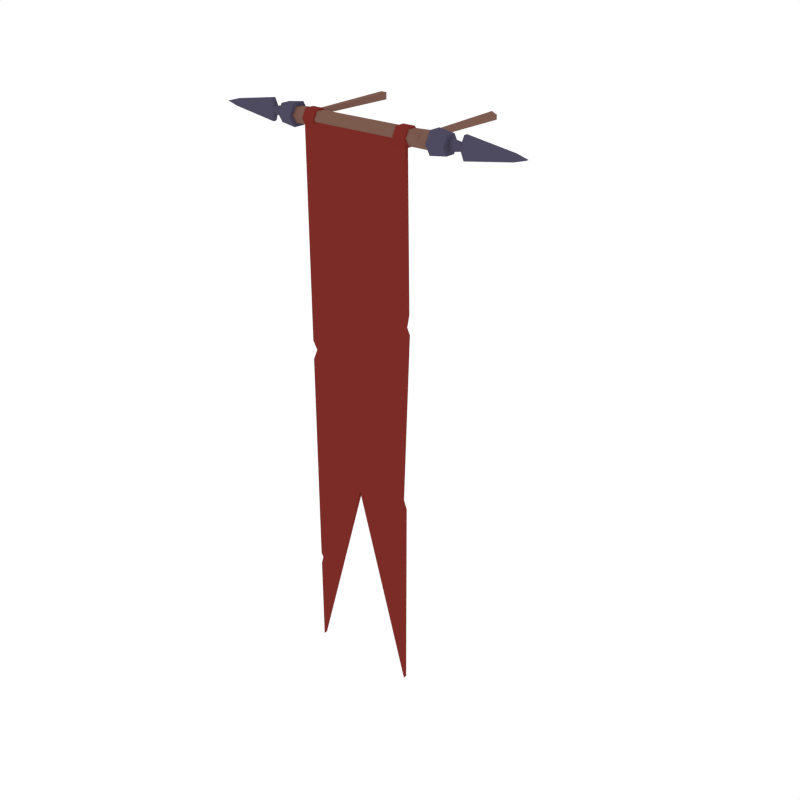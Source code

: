# Source: Banner_wall.blend  (saved by Blender 2.79.0; exported with 4.5.12 LTS)
import bpy
from mathutils import Matrix  # noqa: F401  (used for matrix-valued properties, if any)

bpy.ops.wm.read_factory_settings(use_empty=True)
scene = bpy.context.scene
scene.name = 'Scene'

# ---- collections
col_collection_1 = bpy.data.collections.new('Collection 1'); scene.collection.children.link(col_collection_1)

# ---- materials (node trees are filled in below, after node groups)
mat_wood = bpy.data.materials.new('Wood')
mat_wood.alpha_threshold = 0.0
mat_wood.diffuse_color = (0.2019, 0.104, 0.07929, 1.0)
mat_wood.roughness = 0.5
mat_metal = bpy.data.materials.new('Metal')
mat_metal.alpha_threshold = 0.0
mat_metal.diffuse_color = (0.07699, 0.06833, 0.1149, 1.0)
mat_metal.roughness = 0.5
mat_main = bpy.data.materials.new('Main')
mat_main.alpha_threshold = 0.0
mat_main.diffuse_color = (0.2019, 0.02532, 0.01921, 1.0)
mat_main.roughness = 0.5
mat_darkmetal = bpy.data.materials.new('DarkMetal')
mat_darkmetal.alpha_threshold = 0.0
mat_darkmetal.diffuse_color = (0.04549, 0.04223, 0.06072, 1.0)
mat_darkmetal.roughness = 0.5

# ---- material node trees

# ---- world
world_world = bpy.data.worlds.new('World'); scene.world = world_world
world_world.color = (1.0, 1.0, 1.0)
world_world.use_sun_shadow = False
world_world.sun_shadow_jitter_overblur = 0.0
world_world.cycles.sampling_method = 'NONE'
world_world.cycles.sample_map_resolution = 256

# ---- meshes
me_cylinder_010 = bpy.data.meshes.new('Cylinder.010')
me_cylinder_010.from_pydata([(0.4029, 0.0003313, -0.05021), (0.4029, 0.03017, 0.00148), (0.4029, -0.05935, -0.05021), (0.4029, -0.0892, 0.00148), (0.4029, -0.05935, 0.05317), (0.4029, 0.0003313, 0.05317), (0.4836, -0.005176, -0.04067), (0.4836, 0.01916, 0.00148), (0.4836, -0.05385, -0.04067), (0.4836, -0.07818, 0.00148), (0.4836, -0.05385, 0.04363), (0.4836, -0.005176, 0.04363), (0.4836, -0.02149, -0.02589), (0.4836, -0.01347, 0.00148), (0.4836, -0.03753, -0.02589), (0.4836, -0.04555, 0.00148), (0.4836, -0.03753, 0.02885), (0.4836, -0.02149, 0.02885), (0.5432, -0.01982, -0.01445), (0.5432, -0.01014, 0.00148), (0.5432, -0.0392, -0.01445), (0.5432, -0.04889, 0.00148), (0.5432, -0.0392, 0.01741), (0.5432, -0.01982, 0.01741), (0.556, -0.01982, -0.05062), (0.556, -0.01014, 0.00148), (0.556, -0.0392, -0.05062), (0.556, -0.04889, 0.00148), (0.556, -0.0392, 0.05358), (0.556, -0.01982, 0.05358), (0.7908, -0.01982, -0.01427), (0.8472, -0.02073, 0.00148), (0.7908, -0.0392, -0.01427), (0.8472, -0.03829, 0.00148), (0.7908, -0.0392, 0.01723), (0.7908, -0.01982, 0.01723), (0.7922, -0.04464, 0.00148), (0.7936, -0.01441, 0.00148), (0.4029, -0.009998, -0.03232), (0.4029, 0.009516, 0.00148), (0.4029, -0.04903, -0.03232), (0.4029, -0.06854, 0.00148), (0.4029, -0.04903, 0.03528), (0.4029, -0.009998, 0.03528), (0.2204, -0.04903, -0.03232), (0.2204, -0.009998, -0.03232), (0.2204, -0.009998, 0.03528), (0.2204, -0.04903, 0.03528), (0.2204, -0.06854, 0.00148), (0.2204, 0.009516, 0.00148), (0.2868, -0.009998, -0.03232), (0.2868, -0.04903, 0.03528), (0.2868, 0.009516, 0.00148), (0.2868, -0.04903, -0.03232), (0.2868, -0.009998, 0.03528), (0.2868, -0.06854, 0.00148), (0.2843, -0.05321, -0.03957), (0.2229, -0.05321, -0.03957), (0.2843, -0.005812, 0.04253), (0.2229, -0.005812, 0.04253), (0.2843, -0.07691, 0.00148), (0.2229, -0.07691, 0.00148), (0.2229, -0.05321, 0.04253), (0.2229, 0.01789, 0.00148), (0.2229, -0.005812, -0.03957), (0.2843, -0.005812, -0.03957), (0.2843, -0.05321, 0.04253), (0.2843, 0.01789, 0.00148), (-0.3488, 0.0003313, -0.05021), (-0.3488, 0.03017, 0.00148), (-0.3488, -0.05935, -0.05021), (-0.3488, -0.0892, 0.00148), (-0.3488, -0.05935, 0.05317), (-0.3488, 0.0003313, 0.05317), (-0.4295, -0.005176, -0.04067), (-0.4295, 0.01916, 0.00148), (-0.4295, -0.05385, -0.04067), (-0.4295, -0.07818, 0.00148), (-0.4295, -0.05385, 0.04363), (-0.4295, -0.005176, 0.04363), (-0.4295, -0.02149, -0.02589), (-0.4295, -0.01347, 0.00148), (-0.4295, -0.03753, -0.02589), (-0.4295, -0.04555, 0.00148), (-0.4295, -0.03753, 0.02885), (-0.4295, -0.02149, 0.02885), (-0.4891, -0.01982, -0.01445), (-0.4891, -0.01014, 0.00148), (-0.4891, -0.0392, -0.01445), (-0.4891, -0.04889, 0.00148), (-0.4891, -0.0392, 0.01741), (-0.4891, -0.01982, 0.01741), (-0.5019, -0.01982, -0.05062), (-0.5019, -0.01014, 0.00148), (-0.5019, -0.0392, -0.05062), (-0.5019, -0.04889, 0.00148), (-0.5019, -0.0392, 0.05358), (-0.5019, -0.01982, 0.05358), (-0.7367, -0.01982, -0.01427), (-0.7931, -0.02073, 0.00148), (-0.7367, -0.0392, -0.01427), (-0.7931, -0.03829, 0.00148), (-0.7367, -0.0392, 0.01723), (-0.7367, -0.01982, 0.01723), (-0.7381, -0.04464, 0.00148), (-0.7395, -0.01441, 0.00148), (-0.3488, -0.009998, -0.03232), (-0.3488, 0.009516, 0.00148), (-0.3488, -0.04903, -0.03232), (-0.3488, -0.06854, 0.00148), (-0.3488, -0.04903, 0.03528), (-0.3488, -0.009998, 0.03528), (-0.2204, -0.04903, -0.03232), (-0.2204, -0.009998, -0.03232), (-0.2204, -0.009998, 0.03528), (-0.2204, -0.04903, 0.03528), (-0.2204, -0.06854, 0.00148), (-0.2204, 0.009516, 0.00148), (-0.2868, -0.009998, -0.03232), (-0.2868, -0.04903, 0.03528), (-0.2868, 0.009516, 0.00148), (-0.2868, -0.04903, -0.03232), (-0.2868, -0.009998, 0.03528), (-0.2868, -0.06854, 0.00148), (-0.2843, -0.05321, -0.03957), (-0.2229, -0.05321, -0.03957), (-0.2843, -0.005812, 0.04253), (-0.2229, -0.005812, 0.04253), (-0.2843, -0.07691, 0.00148), (-0.2229, -0.07691, 0.00148), (-0.2229, -0.05321, 0.04253), (-0.2229, 0.01789, 0.00148), (-0.2229, -0.005812, -0.03957), (-0.2843, -0.005812, -0.03957), (-0.2843, -0.05321, 0.04253), (-0.2843, 0.01789, 0.00148), (0.0, -0.009998, -0.03232), (0.0, 0.009516, 0.00148), (0.0, -0.04903, -0.03232), (0.0, -0.06854, 0.00148), (0.0, -0.04903, 0.03528), (0.0, -0.009998, 0.03528), (-0.2822, -0.06347, -0.002856), (0.2787, -0.06347, -0.002856), (-0.2822, -0.06347, -1.774), (0.2787, -0.06347, -1.774), (-0.001721, -0.06347, -0.002856), (-0.001721, -0.06347, -1.774), (0.2787, -0.06347, -2.793), (-0.2822, -0.06347, -2.793), (-0.2822, -0.04416, -1.774), (-0.2822, -0.04416, -0.002856), (-0.001721, -0.04416, -0.002856), (0.2787, -0.04416, -0.002856), (0.2787, -0.04416, -1.774), (-0.001721, -0.04416, -1.774), (0.2787, -0.04416, -2.793), (-0.2822, -0.04416, -2.793), (-0.2822, -0.06347, -1.728), (0.262, -0.06347, -1.728), (-0.001721, -0.06347, -1.728), (-0.2822, -0.04416, -1.728), (0.262, -0.04416, -1.728), (-0.001721, -0.04416, -1.728), (-0.2822, -0.06347, -1.144), (-0.2822, -0.04416, -1.144), (0.2935, -0.06347, -0.8656), (-0.001721, -0.06347, -0.8656), (0.2935, -0.04416, -0.8656), (-0.001721, -0.04416, -0.8656), (-0.2584, -0.06347, -1.09), (-0.2584, -0.04416, -1.09), (0.2784, -0.06347, -0.8327), (-0.001721, -0.06347, -0.8327), (0.2784, -0.04416, -0.8327), (-0.001721, -0.04416, -0.8327), (-0.2822, -0.06347, -1.048), (-0.2822, -0.04416, -1.048), (0.2901, -0.06347, -0.7698), (-0.001721, -0.06347, -0.7698), (0.2901, -0.04416, -0.7698), (-0.001721, -0.04416, -0.7698), (-0.2704, -0.06347, -2.284), (-0.2704, -0.04416, -2.284), (-0.2822, -0.04416, -2.33), (-0.2822, -0.06347, -2.327), (-0.2822, -0.04416, -2.27), (-0.2822, -0.06347, -2.264), (0.3413, -0.009998, -0.03232), (0.3413, -0.04903, 0.01147), (0.3413, 0.009516, 0.00148), (0.3413, -0.04903, -0.03232), (0.3413, -0.009998, 0.01147), (0.3413, -0.06854, 0.00148), (0.3612, -0.009998, -0.03232), (0.3612, -0.04903, 0.03528), (0.3612, 0.009516, 0.00148), (0.3612, -0.04903, -0.03232), (0.3612, -0.009998, 0.03528), (0.3612, -0.06854, 0.00148), (0.3278, 0.5039, 0.004811), (0.3004, 0.5039, 0.01677), (0.3004, 0.5039, -0.0172), (0.3004, 0.5039, -0.0002118), (-0.3334, 0.5039, -0.01551), (-0.3334, 0.5039, 0.00148), (-0.3334, 0.5039, 0.01847), (-0.3023, 0.5039, -0.01551), (-0.3023, 0.5039, 0.00148), (-0.3023, 0.5039, 0.01847), (0.3278, 0.5039, -0.0172), (0.3278, 0.5039, -0.0002118), (-0.3071, 0.08515, 0.00148), (-0.3071, 0.08515, 0.01324), (-0.3286, 0.08515, -0.01028), (-0.3071, 0.08515, -0.01028), (-0.3286, 0.08515, 0.00148), (-0.3286, 0.08515, 0.01324), (0.3046, 0.08515, -0.01286), (0.3046, 0.08515, -0.001108), (0.3046, 0.08515, 0.01065), (0.3236, 0.08515, -0.01286), (0.3236, 0.08515, -0.001108), (0.3236, 0.08515, 0.002368)], [], [(1, 5, 11, 7), (11, 10, 16, 17), (4, 3, 9, 10), (2, 0, 6, 8), (5, 4, 10, 11), (3, 2, 8, 9), (0, 1, 7, 6), (13, 17, 23, 19), (9, 8, 14, 15), (6, 7, 13, 12), (7, 11, 17, 13), (10, 9, 15, 16), (8, 6, 12, 14), (23, 22, 28, 29), (16, 15, 21, 22), (14, 12, 18, 20), (17, 16, 22, 23), (15, 14, 20, 21), (12, 13, 19, 18), (28, 27, 36, 34), (21, 20, 26, 27), (18, 19, 25, 24), (19, 23, 29, 25), (22, 21, 27, 28), (20, 18, 24, 26), (30, 31, 33, 32), (26, 24, 30, 32), (29, 28, 34, 35), (27, 26, 32, 36), (24, 25, 37, 30), (25, 29, 35, 37), (33, 31, 35, 34), (36, 32, 33), (34, 36, 33), (37, 35, 31), (30, 37, 31), (4, 5, 43, 42), (45, 44, 138, 136), (2, 3, 41, 40), (1, 0, 38, 39), (5, 1, 39, 43), (3, 4, 42, 41), (0, 2, 40, 38), (47, 46, 141, 140), (44, 48, 139, 138), (49, 45, 136, 137), (46, 49, 137, 141), (48, 47, 140, 139), (53, 55, 60, 56), (47, 48, 61, 62), (55, 51, 66, 60), (48, 44, 57, 61), (51, 54, 58, 66), (54, 52, 67, 58), (188, 191, 53, 50), (189, 192, 54, 51), (191, 193, 55, 53), (219, 220, 201, 203), (215, 214, 204, 207), (193, 189, 51, 55), (60, 66, 62, 61), (58, 67, 63, 59), (67, 65, 64, 63), (56, 60, 61, 57), (66, 58, 59, 62), (65, 56, 57, 64), (46, 47, 62, 59), (49, 46, 59, 63), (52, 50, 65, 67), (44, 45, 64, 57), (50, 53, 56, 65), (45, 49, 63, 64), (69, 75, 79, 73), (79, 85, 84, 78), (72, 78, 77, 71), (70, 76, 74, 68), (73, 79, 78, 72), (71, 77, 76, 70), (68, 74, 75, 69), (81, 87, 91, 85), (77, 83, 82, 76), (74, 80, 81, 75), (75, 81, 85, 79), (78, 84, 83, 77), (76, 82, 80, 74), (91, 97, 96, 90), (84, 90, 89, 83), (82, 88, 86, 80), (85, 91, 90, 84), (83, 89, 88, 82), (80, 86, 87, 81), (96, 102, 104, 95), (89, 95, 94, 88), (86, 92, 93, 87), (87, 93, 97, 91), (90, 96, 95, 89), (88, 94, 92, 86), (98, 100, 101, 99), (94, 100, 98, 92), (97, 103, 102, 96), (95, 104, 100, 94), (92, 98, 105, 93), (93, 105, 103, 97), (101, 102, 103, 99), (104, 101, 100), (102, 101, 104), (105, 99, 103), (98, 99, 105), (72, 110, 111, 73), (113, 136, 138, 112), (70, 108, 109, 71), (69, 107, 106, 68), (73, 111, 107, 69), (71, 109, 110, 72), (68, 106, 108, 70), (115, 140, 141, 114), (112, 138, 139, 116), (117, 137, 136, 113), (114, 141, 137, 117), (116, 139, 140, 115), (121, 124, 128, 123), (115, 130, 129, 116), (123, 128, 134, 119), (116, 129, 125, 112), (119, 134, 126, 122), (122, 126, 135, 120), (106, 118, 121, 108), (110, 119, 122, 111), (108, 121, 123, 109), (213, 212, 208, 209), (218, 219, 203, 202), (109, 123, 119, 110), (128, 129, 130, 134), (126, 127, 131, 135), (135, 131, 132, 133), (124, 125, 129, 128), (134, 130, 127, 126), (133, 132, 125, 124), (114, 127, 130, 115), (117, 131, 127, 114), (120, 135, 133, 118), (112, 125, 132, 113), (118, 133, 124, 121), (113, 132, 131, 117), (160, 147, 145, 159), (158, 144, 147, 160), (147, 148, 145), (144, 187, 182, 185, 149, 147), (163, 162, 154, 155), (161, 163, 155, 150), (155, 154, 156), (150, 155, 157, 184, 183, 186), (143, 153, 152, 146), (149, 157, 155, 147), (182, 183, 184, 185), (146, 152, 151, 142), (178, 180, 153, 143), (158, 161, 150, 144), (147, 155, 156, 148), (148, 156, 154, 145), (164, 165, 161, 158), (145, 154, 162, 159), (165, 169, 163, 161), (169, 168, 162, 163), (164, 158, 160, 167), (167, 160, 159, 166), (173, 167, 166, 172), (170, 164, 167, 173), (175, 174, 168, 169), (171, 175, 169, 165), (170, 171, 165, 164), (159, 162, 168, 166), (176, 177, 171, 170), (177, 181, 175, 171), (181, 180, 174, 175), (176, 170, 173, 179), (179, 173, 172, 178), (166, 168, 174, 172), (146, 179, 178, 143), (142, 176, 179, 146), (152, 153, 180, 181), (151, 152, 181, 177), (142, 151, 177, 176), (172, 174, 180, 178), (144, 150, 186, 187), (185, 184, 157, 149), (187, 186, 183, 182), (199, 195, 189, 193), (198, 196, 190, 192), (196, 194, 188, 190), (197, 199, 193, 191), (195, 198, 192, 189), (194, 197, 191, 188), (38, 40, 197, 194), (42, 43, 198, 195), (40, 41, 199, 197), (39, 38, 194, 196), (43, 39, 196, 198), (41, 42, 195, 199), (211, 210, 202, 203), (200, 211, 203, 201), (205, 208, 207, 204), (206, 209, 208, 205), (221, 218, 202, 210), (214, 216, 205, 204), (217, 213, 209, 206), (223, 222, 211, 200), (220, 223, 200, 201), (222, 221, 210, 211), (216, 217, 206, 205), (212, 215, 207, 208), (120, 118, 215, 212), (107, 111, 217, 216), (111, 122, 213, 217), (106, 107, 216, 214), (122, 120, 212, 213), (118, 106, 214, 215), (190, 188, 221, 222), (54, 192, 223, 220), (192, 190, 222, 223), (188, 50, 218, 221), (50, 52, 219, 218), (52, 54, 220, 219)])
me_cylinder_010.polygons.foreach_set('material_index', [1, 1, 1, 1, 1, 1, 1, 1, 1, 1, 1, 1, 1, 1, 1, 1, 1, 1, 1, 1, 1, 1, 1, 1, 1, 1, 1, 1, 1, 1, 1, 1, 1, 1, 1, 1, 1, 0, 1, 1, 1, 1, 1, 0, 0, 0, 0, 0, 2, 2, 2, 2, 2, 2, 0, 0, 0, 0, 0, 0, 2, 2, 2, 2, 2, 2, 2, 2, 2, 2, 2, 2, 1, 1, 1, 1, 1, 1, 1, 1, 1, 1, 1, 1, 1, 1, 1, 1, 1, 1, 1, 1, 1, 1, 1, 1, 1, 1, 1, 1, 1, 1, 1, 1, 1, 1, 1, 1, 1, 0, 1, 1, 1, 1, 1, 0, 0, 0, 0, 0, 2, 2, 2, 2, 2, 2, 0, 0, 0, 0, 0, 0, 2, 2, 2, 2, 2, 2, 2, 2, 2, 2, 2, 2, 2, 2, 2, 2, 2, 2, 2, 2, 2, 2, 2, 2, 2, 2, 2, 2, 2, 2, 2, 2, 2, 2, 2, 2, 2, 2, 2, 2, 2, 2, 2, 2, 2, 2, 2, 2, 2, 2, 2, 2, 2, 2, 2, 0, 0, 0, 0, 0, 0, 0, 0, 0, 0, 0, 0, 0, 0, 0, 0, 0, 0, 0, 0, 0, 0, 0, 0, 0, 0, 0, 0, 0, 0, 0, 0, 0, 0, 0, 0])
me_cylinder_010.materials.append(mat_wood)
me_cylinder_010.materials.append(mat_metal)
me_cylinder_010.materials.append(mat_main)
me_cylinder_010.materials.append(mat_darkmetal)
me_cylinder_010.use_remesh_preserve_volume = False
me_cylinder_010.use_remesh_preserve_attributes = False
me_cylinder_010.use_mirror_vertex_groups = False
me_cylinder_010.update()

# ---- objects
ob_banner_wall = bpy.data.objects.new('Banner_wall', me_cylinder_010)

# ---- transforms, parenting, visibility, modifiers, constraints
ob_banner_wall.location = (0.0, 0.0, 0.0)
ob_banner_wall.lineart.crease_threshold = 0.0

# ---- collection membership
col_collection_1.objects.link(ob_banner_wall)

# ---- scene / render settings (as saved in the file)
scene.frame_start = 1; scene.frame_end = 250; scene.frame_set(0)
scene.render.engine = 'CYCLES'
scene.render.resolution_x = 1000
scene.render.resolution_y = 1000
scene.render.dither_intensity = 0.0
scene.cycles.samples = 200
scene.cycles.sampling_pattern = 'TABULATED_SOBOL'
scene.cycles.light_sampling_threshold = 0.0
scene.cycles.use_adaptive_sampling = False
scene.cycles.use_light_tree = False
scene.cycles.caustics_reflective = False
scene.cycles.caustics_refractive = False
scene.cycles.blur_glossy = 0.0
scene.cycles.max_bounces = 2
scene.cycles.pixel_filter_type = 'GAUSSIAN'
scene.cycles.sample_clamp_indirect = 0.0
scene.view_settings.view_transform = 'Standard'
bpy.context.view_layer.update()

# ---- added for rendering (the .blend has no active camera): camera
cam_auto = bpy.data.cameras.new('AutoCamera')
cam_auto.lens = 50.0
cam_auto.sensor_width = 36.0
cam_auto.clip_end = 1000.0
ob_auto_camera = bpy.data.objects.new('AutoCamera', cam_auto)
scene.collection.objects.link(ob_auto_camera)
ob_auto_camera.location = (3.11609, -3.49951, 1.10137)
ob_auto_camera.rotation_euler = (1.09748, -7.21219e-08, 0.694738)
scene.camera = ob_auto_camera
bpy.context.view_layer.update()
